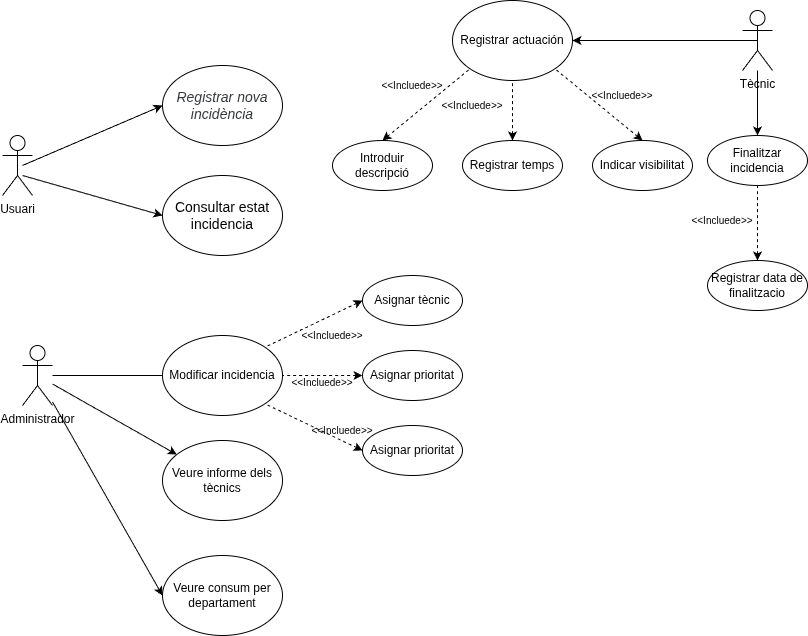

The diagram above was exported from draw.io. Its source (the exported page's mxGraphModel, read from the mxfile embedded in the PNG):
<mxGraphModel dx="1108" dy="763" grid="1" gridSize="10" guides="1" tooltips="1" connect="1" arrows="1" fold="1" page="1" pageScale="1" pageWidth="827" pageHeight="1169" math="0" shadow="0">
  <root>
    <mxCell id="0" />
    <mxCell id="1" parent="0" />
    <mxCell id="7IIzI1VnYh8c-qOZjJCg-1" parent="1" style="shape=umlActor;verticalLabelPosition=bottom;verticalAlign=top;outlineConnect=0;html=1;" value="Usuari" vertex="1">
      <mxGeometry height="60" width="30" x="10" y="150" as="geometry" />
    </mxCell>
    <mxCell id="7IIzI1VnYh8c-qOZjJCg-4" edge="1" parent="1" style="endArrow=classic;html=1;rounded=0;entryX=0;entryY=0.5;entryDx=0;entryDy=0;" target="7IIzI1VnYh8c-qOZjJCg-7" value="">
      <mxGeometry height="50" relative="1" width="50" as="geometry">
        <mxPoint x="30" y="180" as="sourcePoint" />
        <mxPoint x="130" y="130" as="targetPoint" />
      </mxGeometry>
    </mxCell>
    <mxCell id="7IIzI1VnYh8c-qOZjJCg-7" parent="1" style="ellipse;whiteSpace=wrap;html=1;" value="&lt;span style=&quot;color: rgb(55, 58, 60); font-family: Comfortaa, Arial; font-style: italic; text-align: left;&quot;&gt;&lt;font style=&quot;font-size: 14px;&quot;&gt;Registrar nova incidència&lt;/font&gt;&lt;/span&gt;" vertex="1">
      <mxGeometry height="80" width="120" x="170" y="80" as="geometry" />
    </mxCell>
    <mxCell id="7IIzI1VnYh8c-qOZjJCg-9" parent="1" style="shape=umlActor;verticalLabelPosition=bottom;verticalAlign=top;html=1;outlineConnect=0;" value="Tècnic" vertex="1">
      <mxGeometry height="60" width="30" x="750" y="25" as="geometry" />
    </mxCell>
    <mxCell id="7IIzI1VnYh8c-qOZjJCg-10" edge="1" parent="1" style="endArrow=classic;html=1;rounded=0;entryX=0;entryY=0.5;entryDx=0;entryDy=0;" target="7IIzI1VnYh8c-qOZjJCg-11" value="">
      <mxGeometry height="50" relative="1" width="50" as="geometry">
        <mxPoint x="30" y="190" as="sourcePoint" />
        <mxPoint x="140" y="260" as="targetPoint" />
      </mxGeometry>
    </mxCell>
    <mxCell id="7IIzI1VnYh8c-qOZjJCg-11" parent="1" style="ellipse;whiteSpace=wrap;html=1;" value="&lt;font style=&quot;font-size: 14px;&quot;&gt;Consultar estat incidencia&lt;/font&gt;" vertex="1">
      <mxGeometry height="80" width="120" x="170" y="190" as="geometry" />
    </mxCell>
    <mxCell id="7IIzI1VnYh8c-qOZjJCg-12" parent="1" style="shape=umlActor;verticalLabelPosition=bottom;verticalAlign=top;html=1;outlineConnect=0;" value="&lt;div style=&quot;text-wrap-mode: wrap;&quot;&gt;Administrador&lt;/div&gt;" vertex="1">
      <mxGeometry height="60" width="30" x="30" y="360" as="geometry" />
    </mxCell>
    <mxCell id="mb8hwMjMsjqlTDb7qEFW-1" edge="1" parent="1" source="7IIzI1VnYh8c-qOZjJCg-12" style="endArrow=classic;html=1;rounded=0;entryX=1;entryY=0.5;entryDx=0;entryDy=0;" target="mb8hwMjMsjqlTDb7qEFW-2" value="">
      <mxGeometry height="50" relative="1" width="50" as="geometry">
        <mxPoint x="790" y="100" as="sourcePoint" />
        <mxPoint x="708" y="170" as="targetPoint" />
      </mxGeometry>
    </mxCell>
    <mxCell id="mb8hwMjMsjqlTDb7qEFW-2" parent="1" style="ellipse;whiteSpace=wrap;html=1;" value="Modificar incidencia" vertex="1">
      <mxGeometry height="80" width="120" x="170" y="350" as="geometry" />
    </mxCell>
    <mxCell id="mb8hwMjMsjqlTDb7qEFW-3" parent="1" style="ellipse;whiteSpace=wrap;html=1;" value="Registrar actuación" vertex="1">
      <mxGeometry height="80" width="120" x="460" y="15" as="geometry" />
    </mxCell>
    <mxCell id="mb8hwMjMsjqlTDb7qEFW-4" edge="1" parent="1" source="7IIzI1VnYh8c-qOZjJCg-9" style="endArrow=classic;html=1;rounded=0;entryX=1;entryY=0.5;entryDx=0;entryDy=0;exitX=0.5;exitY=0.5;exitDx=0;exitDy=0;exitPerimeter=0;" target="mb8hwMjMsjqlTDb7qEFW-3" value="">
      <mxGeometry height="50" relative="1" width="50" as="geometry">
        <mxPoint x="577" y="55" as="sourcePoint" />
        <mxPoint x="627" y="5" as="targetPoint" />
      </mxGeometry>
    </mxCell>
    <mxCell id="mb8hwMjMsjqlTDb7qEFW-7" edge="1" parent="1" source="mb8hwMjMsjqlTDb7qEFW-10" style="endArrow=none;dashed=1;html=1;rounded=0;startArrow=classic;startFill=1;entryX=1;entryY=1;entryDx=0;entryDy=0;exitX=0;exitY=0.5;exitDx=0;exitDy=0;" target="mb8hwMjMsjqlTDb7qEFW-2" value="">
      <mxGeometry height="50" relative="1" width="50" as="geometry">
        <mxPoint x="430" y="140" as="sourcePoint" />
        <mxPoint x="530" y="110" as="targetPoint" />
      </mxGeometry>
    </mxCell>
    <mxCell id="mb8hwMjMsjqlTDb7qEFW-8" edge="1" parent="1" source="mb8hwMjMsjqlTDb7qEFW-9" style="endArrow=none;dashed=1;html=1;rounded=0;startArrow=classic;startFill=1;entryX=1;entryY=0;entryDx=0;entryDy=0;exitX=0;exitY=0.5;exitDx=0;exitDy=0;" target="mb8hwMjMsjqlTDb7qEFW-2" value="">
      <mxGeometry height="50" relative="1" width="50" as="geometry">
        <mxPoint x="430" y="100" as="sourcePoint" />
        <mxPoint x="520" y="100" as="targetPoint" />
      </mxGeometry>
    </mxCell>
    <mxCell id="mb8hwMjMsjqlTDb7qEFW-9" parent="1" style="ellipse;whiteSpace=wrap;html=1;" value="Asignar tècnic" vertex="1">
      <mxGeometry height="50" width="100" x="370" y="290" as="geometry" />
    </mxCell>
    <mxCell id="mb8hwMjMsjqlTDb7qEFW-10" parent="1" style="ellipse;whiteSpace=wrap;html=1;" value="Asignar prioritat" vertex="1">
      <mxGeometry height="50" width="100" x="370" y="440" as="geometry" />
    </mxCell>
    <mxCell id="mb8hwMjMsjqlTDb7qEFW-15" parent="1" style="ellipse;whiteSpace=wrap;html=1;" value="Finalitzar incidencia" vertex="1">
      <mxGeometry height="50" width="100" x="715" y="150" as="geometry" />
    </mxCell>
    <mxCell id="mb8hwMjMsjqlTDb7qEFW-16" parent="1" style="ellipse;whiteSpace=wrap;html=1;" value="Indicar visibilitat" vertex="1">
      <mxGeometry height="50" width="100" x="600" y="155" as="geometry" />
    </mxCell>
    <mxCell id="mb8hwMjMsjqlTDb7qEFW-17" parent="1" style="ellipse;whiteSpace=wrap;html=1;" value="Registrar temps" vertex="1">
      <mxGeometry height="50" width="100" x="470" y="155" as="geometry" />
    </mxCell>
    <mxCell id="mb8hwMjMsjqlTDb7qEFW-18" parent="1" style="ellipse;whiteSpace=wrap;html=1;" value="Introduir descripció" vertex="1">
      <mxGeometry height="50" width="100" x="340" y="155" as="geometry" />
    </mxCell>
    <mxCell id="mb8hwMjMsjqlTDb7qEFW-20" parent="1" style="text;html=1;whiteSpace=wrap;strokeColor=none;fillColor=none;align=center;verticalAlign=middle;rounded=0;" value="&lt;font style=&quot;font-size: 10px;&quot;&gt;&amp;lt;&amp;lt;Incluede&amp;gt;&amp;gt;&lt;/font&gt;" vertex="1">
      <mxGeometry height="30" width="60" x="320" y="430" as="geometry" />
    </mxCell>
    <mxCell id="mb8hwMjMsjqlTDb7qEFW-21" parent="1" style="text;html=1;whiteSpace=wrap;strokeColor=none;fillColor=none;align=center;verticalAlign=middle;rounded=0;" value="&lt;font style=&quot;font-size: 10px;&quot;&gt;&amp;lt;&amp;lt;Incluede&amp;gt;&amp;gt;&lt;/font&gt;" vertex="1">
      <mxGeometry height="30" width="60" x="310" y="335" as="geometry" />
    </mxCell>
    <mxCell id="mb8hwMjMsjqlTDb7qEFW-22" parent="1" style="text;html=1;whiteSpace=wrap;strokeColor=none;fillColor=none;align=center;verticalAlign=middle;rounded=0;" value="&lt;font style=&quot;font-size: 10px;&quot;&gt;&amp;lt;&amp;lt;Incluede&amp;gt;&amp;gt;&lt;/font&gt;" vertex="1">
      <mxGeometry height="30" width="60" x="600" y="95" as="geometry" />
    </mxCell>
    <mxCell id="mb8hwMjMsjqlTDb7qEFW-23" parent="1" style="text;html=1;whiteSpace=wrap;strokeColor=none;fillColor=none;align=center;verticalAlign=middle;rounded=0;" value="&lt;font style=&quot;font-size: 10px;&quot;&gt;&amp;lt;&amp;lt;Incluede&amp;gt;&amp;gt;&lt;/font&gt;" vertex="1">
      <mxGeometry height="30" width="60" x="450" y="105" as="geometry" />
    </mxCell>
    <mxCell id="mb8hwMjMsjqlTDb7qEFW-24" parent="1" style="text;html=1;whiteSpace=wrap;strokeColor=none;fillColor=none;align=center;verticalAlign=middle;rounded=0;" value="&lt;font style=&quot;font-size: 10px;&quot;&gt;&amp;lt;&amp;lt;Incluede&amp;gt;&amp;gt;&lt;/font&gt;" vertex="1">
      <mxGeometry height="30" width="60" x="390" y="85" as="geometry" />
    </mxCell>
    <mxCell id="mb8hwMjMsjqlTDb7qEFW-26" edge="1" parent="1" source="mb8hwMjMsjqlTDb7qEFW-16" style="endArrow=none;dashed=1;html=1;rounded=0;startArrow=classic;startFill=1;entryX=1;entryY=1;entryDx=0;entryDy=0;exitX=0.5;exitY=0;exitDx=0;exitDy=0;" target="mb8hwMjMsjqlTDb7qEFW-3" value="">
      <mxGeometry height="50" relative="1" width="50" as="geometry">
        <Array as="points" />
        <mxPoint x="300" y="75" as="sourcePoint" />
        <mxPoint x="160" y="105" as="targetPoint" />
      </mxGeometry>
    </mxCell>
    <mxCell id="mb8hwMjMsjqlTDb7qEFW-27" edge="1" parent="1" source="mb8hwMjMsjqlTDb7qEFW-18" style="endArrow=none;dashed=1;html=1;rounded=0;startArrow=classic;startFill=1;entryX=0;entryY=1;entryDx=0;entryDy=0;exitX=0.5;exitY=0;exitDx=0;exitDy=0;" target="mb8hwMjMsjqlTDb7qEFW-3" value="">
      <mxGeometry height="50" relative="1" width="50" as="geometry">
        <Array as="points" />
        <mxPoint x="390" y="85" as="sourcePoint" />
        <mxPoint x="250" y="115" as="targetPoint" />
      </mxGeometry>
    </mxCell>
    <mxCell id="mb8hwMjMsjqlTDb7qEFW-28" edge="1" parent="1" source="mb8hwMjMsjqlTDb7qEFW-17" style="endArrow=none;dashed=1;html=1;rounded=0;startArrow=classic;startFill=1;entryX=0.5;entryY=1;entryDx=0;entryDy=0;exitX=0.5;exitY=0;exitDx=0;exitDy=0;" target="mb8hwMjMsjqlTDb7qEFW-3" value="">
      <mxGeometry height="50" relative="1" width="50" as="geometry">
        <Array as="points" />
        <mxPoint x="437" y="173" as="sourcePoint" />
        <mxPoint x="523" y="95" as="targetPoint" />
      </mxGeometry>
    </mxCell>
    <mxCell id="mb8hwMjMsjqlTDb7qEFW-30" edge="1" parent="1" source="mb8hwMjMsjqlTDb7qEFW-15" style="endArrow=none;html=1;rounded=0;startArrow=classic;startFill=1;exitX=0.5;exitY=0;exitDx=0;exitDy=0;" target="7IIzI1VnYh8c-qOZjJCg-9" value="">
      <mxGeometry height="50" relative="1" width="50" as="geometry">
        <Array as="points" />
        <mxPoint x="759.58" y="175" as="sourcePoint" />
        <mxPoint x="765" y="115" as="targetPoint" />
      </mxGeometry>
    </mxCell>
    <mxCell id="mb8hwMjMsjqlTDb7qEFW-33" edge="1" parent="1" source="7IIzI1VnYh8c-qOZjJCg-12" style="endArrow=classic;html=1;rounded=0;entryX=0;entryY=0.5;entryDx=0;entryDy=0;" target="mb8hwMjMsjqlTDb7qEFW-34" value="">
      <mxGeometry height="50" relative="1" width="50" as="geometry">
        <mxPoint x="79.99999999999977" y="660" as="sourcePoint" />
        <mxPoint x="180" y="620" as="targetPoint" />
      </mxGeometry>
    </mxCell>
    <mxCell id="mb8hwMjMsjqlTDb7qEFW-34" parent="1" style="ellipse;whiteSpace=wrap;html=1;" value="Veure&amp;nbsp;consum per departament" vertex="1">
      <mxGeometry height="80" width="120" x="170" y="570" as="geometry" />
    </mxCell>
    <mxCell id="mb8hwMjMsjqlTDb7qEFW-37" edge="1" parent="1" source="7IIzI1VnYh8c-qOZjJCg-12" style="endArrow=classic;html=1;rounded=0;" target="mb8hwMjMsjqlTDb7qEFW-38" value="">
      <mxGeometry height="50" relative="1" width="50" as="geometry">
        <mxPoint x="110" y="490" as="sourcePoint" />
        <mxPoint x="170" y="490" as="targetPoint" />
      </mxGeometry>
    </mxCell>
    <mxCell id="mb8hwMjMsjqlTDb7qEFW-38" parent="1" style="ellipse;whiteSpace=wrap;html=1;" value="Veure informe dels tècnics" vertex="1">
      <mxGeometry height="80" width="120" x="170" y="455" as="geometry" />
    </mxCell>
    <mxCell id="mb8hwMjMsjqlTDb7qEFW-39" parent="1" style="ellipse;whiteSpace=wrap;html=1;" value="Registrar data de finalitzacio" vertex="1">
      <mxGeometry height="50" width="100" x="715" y="275" as="geometry" />
    </mxCell>
    <mxCell id="mb8hwMjMsjqlTDb7qEFW-40" edge="1" parent="1" source="mb8hwMjMsjqlTDb7qEFW-39" style="endArrow=none;dashed=1;html=1;rounded=0;startArrow=classic;startFill=1;entryX=0.5;entryY=1;entryDx=0;entryDy=0;exitX=0.5;exitY=0;exitDx=0;exitDy=0;" target="mb8hwMjMsjqlTDb7qEFW-15" value="">
      <mxGeometry height="50" relative="1" width="50" as="geometry">
        <Array as="points" />
        <mxPoint x="759.58" y="285" as="sourcePoint" />
        <mxPoint x="760" y="225" as="targetPoint" />
      </mxGeometry>
    </mxCell>
    <mxCell id="mb8hwMjMsjqlTDb7qEFW-41" parent="1" style="text;html=1;whiteSpace=wrap;strokeColor=none;fillColor=none;align=center;verticalAlign=middle;rounded=0;" value="&lt;font style=&quot;font-size: 10px;&quot;&gt;&amp;lt;&amp;lt;Incluede&amp;gt;&amp;gt;&lt;/font&gt;" vertex="1">
      <mxGeometry height="30" width="60" x="700" y="220" as="geometry" />
    </mxCell>
    <mxCell id="cebUTQ6aCDjKDH_bh-vT-1" edge="1" parent="1" source="cebUTQ6aCDjKDH_bh-vT-2" style="endArrow=none;dashed=1;html=1;rounded=0;startArrow=classic;startFill=1;entryX=1;entryY=0.5;entryDx=0;entryDy=0;exitX=0;exitY=0.5;exitDx=0;exitDy=0;" target="mb8hwMjMsjqlTDb7qEFW-2" value="">
      <mxGeometry height="50" relative="1" width="50" as="geometry">
        <mxPoint x="460" y="82" as="sourcePoint" />
        <mxPoint x="302" y="360" as="targetPoint" />
      </mxGeometry>
    </mxCell>
    <mxCell id="cebUTQ6aCDjKDH_bh-vT-2" parent="1" style="ellipse;whiteSpace=wrap;html=1;" value="Asignar prioritat" vertex="1">
      <mxGeometry height="50" width="100" x="370" y="365" as="geometry" />
    </mxCell>
    <mxCell id="cebUTQ6aCDjKDH_bh-vT-3" parent="1" style="text;html=1;whiteSpace=wrap;strokeColor=none;fillColor=none;align=center;verticalAlign=middle;rounded=0;" value="&lt;font style=&quot;font-size: 10px;&quot;&gt;&amp;lt;&amp;lt;Incluede&amp;gt;&amp;gt;&lt;/font&gt;" vertex="1">
      <mxGeometry height="30" width="60" x="300" y="382" as="geometry" />
    </mxCell>
  </root>
</mxGraphModel>